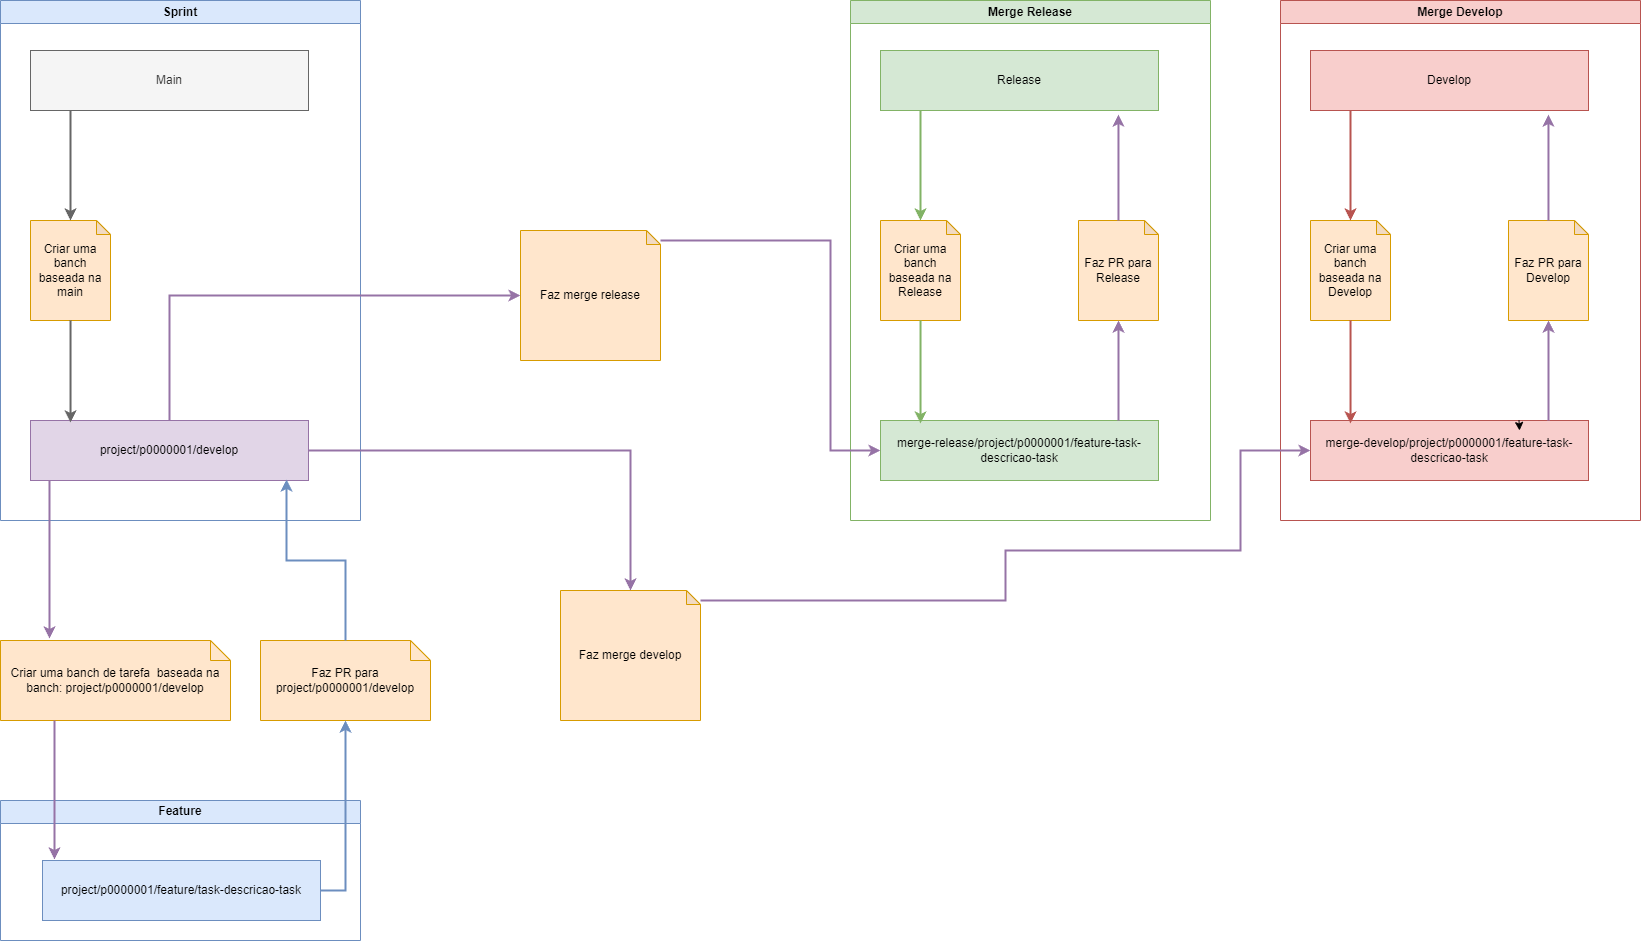

The diagram above was exported from draw.io. Its source (the exported page's mxGraphModel, read from the mxfile embedded in the PNG):
<mxGraphModel dx="2963" dy="1066" grid="1" gridSize="10" guides="1" tooltips="1" connect="1" arrows="1" fold="1" page="1" pageScale="1" pageWidth="827" pageHeight="1169" math="0" shadow="0">
  <root>
    <mxCell id="McRXRDtHxzmG4WxLIfud-0" />
    <mxCell id="McRXRDtHxzmG4WxLIfud-1" parent="McRXRDtHxzmG4WxLIfud-0" />
    <mxCell id="x44qdAPHXxdCog5IQnw0-0" value="Feature" style="swimlane;whiteSpace=wrap;html=1;fillColor=#dae8fc;strokeColor=#6c8ebf;" vertex="1" parent="McRXRDtHxzmG4WxLIfud-1">
      <mxGeometry y="840" width="360" height="140" as="geometry" />
    </mxCell>
    <mxCell id="x44qdAPHXxdCog5IQnw0-1" value="project/p0000001/feature/task-descricao-task" style="rounded=0;whiteSpace=wrap;html=1;fillColor=#dae8fc;strokeColor=#6c8ebf;" vertex="1" parent="x44qdAPHXxdCog5IQnw0-0">
      <mxGeometry x="42" y="60" width="278" height="60" as="geometry" />
    </mxCell>
    <mxCell id="x44qdAPHXxdCog5IQnw0-2" value="Sprint" style="swimlane;whiteSpace=wrap;html=1;fillColor=#dae8fc;strokeColor=#6c8ebf;" vertex="1" parent="McRXRDtHxzmG4WxLIfud-1">
      <mxGeometry y="40" width="360" height="520" as="geometry" />
    </mxCell>
    <mxCell id="x44qdAPHXxdCog5IQnw0-3" value="Main" style="rounded=0;whiteSpace=wrap;html=1;fillColor=#f5f5f5;strokeColor=#666666;fontColor=#333333;" vertex="1" parent="x44qdAPHXxdCog5IQnw0-2">
      <mxGeometry x="30" y="50" width="278" height="60" as="geometry" />
    </mxCell>
    <mxCell id="x44qdAPHXxdCog5IQnw0-4" value="project/p0000001/develop" style="rounded=0;whiteSpace=wrap;html=1;fillColor=#e1d5e7;strokeColor=#9673a6;" vertex="1" parent="x44qdAPHXxdCog5IQnw0-2">
      <mxGeometry x="30" y="420" width="278" height="60" as="geometry" />
    </mxCell>
    <mxCell id="x44qdAPHXxdCog5IQnw0-5" value="Criar uma banch baseada na main" style="shape=note;whiteSpace=wrap;html=1;backgroundOutline=1;darkOpacity=0.05;fillColor=#ffe6cc;strokeColor=#d79b00;size=14;" vertex="1" parent="x44qdAPHXxdCog5IQnw0-2">
      <mxGeometry x="30" y="220" width="80" height="100" as="geometry" />
    </mxCell>
    <mxCell id="x44qdAPHXxdCog5IQnw0-6" style="edgeStyle=orthogonalEdgeStyle;rounded=0;orthogonalLoop=1;jettySize=auto;html=1;entryX=0.5;entryY=0;entryDx=0;entryDy=0;entryPerimeter=0;fillColor=#f5f5f5;strokeColor=#666666;strokeWidth=2;" edge="1" parent="x44qdAPHXxdCog5IQnw0-2" source="x44qdAPHXxdCog5IQnw0-3" target="x44qdAPHXxdCog5IQnw0-5">
      <mxGeometry relative="1" as="geometry">
        <Array as="points">
          <mxPoint x="70" y="140" />
          <mxPoint x="70" y="140" />
        </Array>
      </mxGeometry>
    </mxCell>
    <mxCell id="x44qdAPHXxdCog5IQnw0-7" style="edgeStyle=orthogonalEdgeStyle;rounded=0;orthogonalLoop=1;jettySize=auto;html=1;entryX=0.144;entryY=0.033;entryDx=0;entryDy=0;entryPerimeter=0;strokeWidth=2;fillColor=#f5f5f5;strokeColor=#666666;" edge="1" parent="x44qdAPHXxdCog5IQnw0-2" source="x44qdAPHXxdCog5IQnw0-5" target="x44qdAPHXxdCog5IQnw0-4">
      <mxGeometry relative="1" as="geometry" />
    </mxCell>
    <mxCell id="x44qdAPHXxdCog5IQnw0-8" value="Merge Release" style="swimlane;whiteSpace=wrap;html=1;fillColor=#d5e8d4;strokeColor=#82b366;" vertex="1" parent="McRXRDtHxzmG4WxLIfud-1">
      <mxGeometry x="850" y="40" width="360" height="520" as="geometry" />
    </mxCell>
    <mxCell id="x44qdAPHXxdCog5IQnw0-9" value="Release" style="rounded=0;whiteSpace=wrap;html=1;fillColor=#d5e8d4;strokeColor=#82b366;" vertex="1" parent="x44qdAPHXxdCog5IQnw0-8">
      <mxGeometry x="30" y="50" width="278" height="60" as="geometry" />
    </mxCell>
    <mxCell id="x44qdAPHXxdCog5IQnw0-10" value="merge-release/project/p0000001/feature-task-descricao-task" style="rounded=0;whiteSpace=wrap;html=1;fillColor=#d5e8d4;strokeColor=#82b366;" vertex="1" parent="x44qdAPHXxdCog5IQnw0-8">
      <mxGeometry x="30" y="420" width="278" height="60" as="geometry" />
    </mxCell>
    <mxCell id="x44qdAPHXxdCog5IQnw0-11" value="Criar uma banch baseada na Release" style="shape=note;whiteSpace=wrap;html=1;backgroundOutline=1;darkOpacity=0.05;fillColor=#ffe6cc;strokeColor=#d79b00;size=14;" vertex="1" parent="x44qdAPHXxdCog5IQnw0-8">
      <mxGeometry x="30" y="220" width="80" height="100" as="geometry" />
    </mxCell>
    <mxCell id="x44qdAPHXxdCog5IQnw0-12" style="edgeStyle=orthogonalEdgeStyle;rounded=0;orthogonalLoop=1;jettySize=auto;html=1;entryX=0.5;entryY=0;entryDx=0;entryDy=0;entryPerimeter=0;fillColor=#d5e8d4;strokeColor=#82b366;strokeWidth=2;" edge="1" parent="x44qdAPHXxdCog5IQnw0-8" source="x44qdAPHXxdCog5IQnw0-9" target="x44qdAPHXxdCog5IQnw0-11">
      <mxGeometry relative="1" as="geometry">
        <Array as="points">
          <mxPoint x="70" y="120" />
          <mxPoint x="70" y="120" />
        </Array>
      </mxGeometry>
    </mxCell>
    <mxCell id="x44qdAPHXxdCog5IQnw0-13" style="edgeStyle=orthogonalEdgeStyle;rounded=0;orthogonalLoop=1;jettySize=auto;html=1;entryX=0.144;entryY=0.05;entryDx=0;entryDy=0;entryPerimeter=0;fillColor=#d5e8d4;strokeColor=#82b366;strokeWidth=2;" edge="1" parent="x44qdAPHXxdCog5IQnw0-8" source="x44qdAPHXxdCog5IQnw0-11" target="x44qdAPHXxdCog5IQnw0-10">
      <mxGeometry relative="1" as="geometry" />
    </mxCell>
    <mxCell id="x44qdAPHXxdCog5IQnw0-14" value="Faz PR para Release" style="shape=note;whiteSpace=wrap;html=1;backgroundOutline=1;darkOpacity=0.05;fillColor=#ffe6cc;strokeColor=#d79b00;size=14;" vertex="1" parent="x44qdAPHXxdCog5IQnw0-8">
      <mxGeometry x="228" y="220" width="80" height="100" as="geometry" />
    </mxCell>
    <mxCell id="x44qdAPHXxdCog5IQnw0-15" style="edgeStyle=orthogonalEdgeStyle;rounded=0;orthogonalLoop=1;jettySize=auto;html=1;entryX=0.5;entryY=1;entryDx=0;entryDy=0;entryPerimeter=0;fillColor=#e1d5e7;strokeColor=#9673a6;strokeWidth=2;" edge="1" parent="x44qdAPHXxdCog5IQnw0-8" source="x44qdAPHXxdCog5IQnw0-10" target="x44qdAPHXxdCog5IQnw0-14">
      <mxGeometry relative="1" as="geometry">
        <Array as="points">
          <mxPoint x="268" y="390" />
          <mxPoint x="268" y="390" />
        </Array>
      </mxGeometry>
    </mxCell>
    <mxCell id="x44qdAPHXxdCog5IQnw0-16" style="edgeStyle=orthogonalEdgeStyle;rounded=0;orthogonalLoop=1;jettySize=auto;html=1;entryX=0.856;entryY=1.067;entryDx=0;entryDy=0;entryPerimeter=0;fillColor=#e1d5e7;strokeColor=#9673a6;strokeWidth=2;" edge="1" parent="x44qdAPHXxdCog5IQnw0-8" source="x44qdAPHXxdCog5IQnw0-14" target="x44qdAPHXxdCog5IQnw0-9">
      <mxGeometry relative="1" as="geometry" />
    </mxCell>
    <mxCell id="x44qdAPHXxdCog5IQnw0-17" value="Criar uma banch de tarefa&amp;nbsp; baseada na banch:&amp;nbsp;project/p0000001/develop" style="shape=note;size=20;whiteSpace=wrap;html=1;labelBackgroundColor=none;fillColor=#ffe6cc;strokeColor=#d79b00;" vertex="1" parent="McRXRDtHxzmG4WxLIfud-1">
      <mxGeometry y="680" width="230" height="80" as="geometry" />
    </mxCell>
    <mxCell id="x44qdAPHXxdCog5IQnw0-18" style="edgeStyle=orthogonalEdgeStyle;rounded=0;orthogonalLoop=1;jettySize=auto;html=1;entryX=0.213;entryY=-0.025;entryDx=0;entryDy=0;entryPerimeter=0;fillColor=#e1d5e7;strokeColor=#9673a6;strokeWidth=2;" edge="1" parent="McRXRDtHxzmG4WxLIfud-1" source="x44qdAPHXxdCog5IQnw0-4" target="x44qdAPHXxdCog5IQnw0-17">
      <mxGeometry relative="1" as="geometry">
        <Array as="points">
          <mxPoint x="49" y="560" />
          <mxPoint x="49" y="560" />
        </Array>
      </mxGeometry>
    </mxCell>
    <mxCell id="x44qdAPHXxdCog5IQnw0-19" style="edgeStyle=orthogonalEdgeStyle;rounded=0;orthogonalLoop=1;jettySize=auto;html=1;entryX=0.043;entryY=-0.017;entryDx=0;entryDy=0;entryPerimeter=0;fillColor=#e1d5e7;strokeColor=#9673a6;strokeWidth=2;" edge="1" parent="McRXRDtHxzmG4WxLIfud-1" source="x44qdAPHXxdCog5IQnw0-17" target="x44qdAPHXxdCog5IQnw0-1">
      <mxGeometry relative="1" as="geometry">
        <Array as="points">
          <mxPoint x="54" y="800" />
          <mxPoint x="54" y="800" />
        </Array>
      </mxGeometry>
    </mxCell>
    <mxCell id="x44qdAPHXxdCog5IQnw0-20" value="Faz PR para project/p0000001/develop" style="shape=note;size=20;whiteSpace=wrap;html=1;labelBackgroundColor=none;fillColor=#ffe6cc;strokeColor=#d79b00;" vertex="1" parent="McRXRDtHxzmG4WxLIfud-1">
      <mxGeometry x="260" y="680" width="170" height="80" as="geometry" />
    </mxCell>
    <mxCell id="x44qdAPHXxdCog5IQnw0-21" style="edgeStyle=orthogonalEdgeStyle;rounded=0;orthogonalLoop=1;jettySize=auto;html=1;fillColor=#dae8fc;strokeColor=#6c8ebf;strokeWidth=2;" edge="1" parent="McRXRDtHxzmG4WxLIfud-1" source="x44qdAPHXxdCog5IQnw0-1" target="x44qdAPHXxdCog5IQnw0-20">
      <mxGeometry relative="1" as="geometry">
        <Array as="points">
          <mxPoint x="345" y="930" />
        </Array>
      </mxGeometry>
    </mxCell>
    <mxCell id="x44qdAPHXxdCog5IQnw0-22" style="edgeStyle=orthogonalEdgeStyle;rounded=0;orthogonalLoop=1;jettySize=auto;html=1;entryX=0.921;entryY=0.983;entryDx=0;entryDy=0;entryPerimeter=0;strokeWidth=2;fillColor=#dae8fc;strokeColor=#6c8ebf;" edge="1" parent="McRXRDtHxzmG4WxLIfud-1" source="x44qdAPHXxdCog5IQnw0-20" target="x44qdAPHXxdCog5IQnw0-4">
      <mxGeometry relative="1" as="geometry" />
    </mxCell>
    <mxCell id="x44qdAPHXxdCog5IQnw0-23" style="edgeStyle=orthogonalEdgeStyle;rounded=0;orthogonalLoop=1;jettySize=auto;html=1;entryX=0;entryY=0.5;entryDx=0;entryDy=0;fillColor=#e1d5e7;strokeColor=#9673a6;strokeWidth=2;" edge="1" parent="McRXRDtHxzmG4WxLIfud-1" source="x44qdAPHXxdCog5IQnw0-24" target="x44qdAPHXxdCog5IQnw0-10">
      <mxGeometry relative="1" as="geometry">
        <Array as="points">
          <mxPoint x="830" y="280" />
          <mxPoint x="830" y="490" />
        </Array>
      </mxGeometry>
    </mxCell>
    <mxCell id="x44qdAPHXxdCog5IQnw0-24" value="Faz merge release" style="shape=note;whiteSpace=wrap;html=1;backgroundOutline=1;darkOpacity=0.05;fillColor=#ffe6cc;strokeColor=#d79b00;size=14;" vertex="1" parent="McRXRDtHxzmG4WxLIfud-1">
      <mxGeometry x="520" y="270" width="140" height="130" as="geometry" />
    </mxCell>
    <mxCell id="x44qdAPHXxdCog5IQnw0-25" style="edgeStyle=orthogonalEdgeStyle;rounded=0;orthogonalLoop=1;jettySize=auto;html=1;entryX=0;entryY=0.5;entryDx=0;entryDy=0;entryPerimeter=0;strokeWidth=2;fillColor=#e1d5e7;strokeColor=#9673a6;" edge="1" parent="McRXRDtHxzmG4WxLIfud-1" source="x44qdAPHXxdCog5IQnw0-4" target="x44qdAPHXxdCog5IQnw0-24">
      <mxGeometry relative="1" as="geometry">
        <Array as="points">
          <mxPoint x="169" y="335" />
        </Array>
      </mxGeometry>
    </mxCell>
    <mxCell id="x44qdAPHXxdCog5IQnw0-26" value="Merge Develop" style="swimlane;whiteSpace=wrap;html=1;fillColor=#f8cecc;strokeColor=#b85450;" vertex="1" parent="McRXRDtHxzmG4WxLIfud-1">
      <mxGeometry x="1280" y="40" width="360" height="520" as="geometry" />
    </mxCell>
    <mxCell id="x44qdAPHXxdCog5IQnw0-27" value="Develop" style="rounded=0;whiteSpace=wrap;html=1;fillColor=#f8cecc;strokeColor=#b85450;" vertex="1" parent="x44qdAPHXxdCog5IQnw0-26">
      <mxGeometry x="30" y="50" width="278" height="60" as="geometry" />
    </mxCell>
    <mxCell id="x44qdAPHXxdCog5IQnw0-28" value="merge-develop/project/p0000001/feature-task-descricao-task" style="rounded=0;whiteSpace=wrap;html=1;fillColor=#f8cecc;strokeColor=#b85450;" vertex="1" parent="x44qdAPHXxdCog5IQnw0-26">
      <mxGeometry x="30" y="420" width="278" height="60" as="geometry" />
    </mxCell>
    <mxCell id="x44qdAPHXxdCog5IQnw0-29" value="Criar uma banch baseada na Develop" style="shape=note;whiteSpace=wrap;html=1;backgroundOutline=1;darkOpacity=0.05;fillColor=#ffe6cc;strokeColor=#d79b00;size=14;" vertex="1" parent="x44qdAPHXxdCog5IQnw0-26">
      <mxGeometry x="30" y="220" width="80" height="100" as="geometry" />
    </mxCell>
    <mxCell id="x44qdAPHXxdCog5IQnw0-30" style="edgeStyle=orthogonalEdgeStyle;rounded=0;orthogonalLoop=1;jettySize=auto;html=1;entryX=0.5;entryY=0;entryDx=0;entryDy=0;entryPerimeter=0;fillColor=#f8cecc;strokeColor=#b85450;strokeWidth=2;" edge="1" parent="x44qdAPHXxdCog5IQnw0-26" source="x44qdAPHXxdCog5IQnw0-27" target="x44qdAPHXxdCog5IQnw0-29">
      <mxGeometry relative="1" as="geometry">
        <Array as="points">
          <mxPoint x="70" y="120" />
          <mxPoint x="70" y="120" />
        </Array>
      </mxGeometry>
    </mxCell>
    <mxCell id="x44qdAPHXxdCog5IQnw0-31" style="edgeStyle=orthogonalEdgeStyle;rounded=0;orthogonalLoop=1;jettySize=auto;html=1;entryX=0.144;entryY=0.05;entryDx=0;entryDy=0;entryPerimeter=0;fillColor=#f8cecc;strokeColor=#b85450;strokeWidth=2;" edge="1" parent="x44qdAPHXxdCog5IQnw0-26" source="x44qdAPHXxdCog5IQnw0-29" target="x44qdAPHXxdCog5IQnw0-28">
      <mxGeometry relative="1" as="geometry" />
    </mxCell>
    <mxCell id="x44qdAPHXxdCog5IQnw0-32" value="Faz PR para Develop" style="shape=note;whiteSpace=wrap;html=1;backgroundOutline=1;darkOpacity=0.05;fillColor=#ffe6cc;strokeColor=#d79b00;size=14;" vertex="1" parent="x44qdAPHXxdCog5IQnw0-26">
      <mxGeometry x="228" y="220" width="80" height="100" as="geometry" />
    </mxCell>
    <mxCell id="x44qdAPHXxdCog5IQnw0-33" style="edgeStyle=orthogonalEdgeStyle;rounded=0;orthogonalLoop=1;jettySize=auto;html=1;exitX=0.75;exitY=0;exitDx=0;exitDy=0;entryX=0.752;entryY=0.167;entryDx=0;entryDy=0;entryPerimeter=0;" edge="1" parent="x44qdAPHXxdCog5IQnw0-26" source="x44qdAPHXxdCog5IQnw0-28" target="x44qdAPHXxdCog5IQnw0-28">
      <mxGeometry relative="1" as="geometry" />
    </mxCell>
    <mxCell id="x44qdAPHXxdCog5IQnw0-34" style="edgeStyle=orthogonalEdgeStyle;rounded=0;orthogonalLoop=1;jettySize=auto;html=1;entryX=0.5;entryY=1;entryDx=0;entryDy=0;entryPerimeter=0;fillColor=#e1d5e7;strokeColor=#9673a6;strokeWidth=2;" edge="1" parent="x44qdAPHXxdCog5IQnw0-26" source="x44qdAPHXxdCog5IQnw0-28" target="x44qdAPHXxdCog5IQnw0-32">
      <mxGeometry relative="1" as="geometry">
        <Array as="points">
          <mxPoint x="268" y="390" />
          <mxPoint x="268" y="390" />
        </Array>
      </mxGeometry>
    </mxCell>
    <mxCell id="x44qdAPHXxdCog5IQnw0-35" style="edgeStyle=orthogonalEdgeStyle;rounded=0;orthogonalLoop=1;jettySize=auto;html=1;entryX=0.856;entryY=1.067;entryDx=0;entryDy=0;entryPerimeter=0;fillColor=#e1d5e7;strokeColor=#9673a6;strokeWidth=2;" edge="1" parent="x44qdAPHXxdCog5IQnw0-26" source="x44qdAPHXxdCog5IQnw0-32" target="x44qdAPHXxdCog5IQnw0-27">
      <mxGeometry relative="1" as="geometry" />
    </mxCell>
    <mxCell id="x44qdAPHXxdCog5IQnw0-36" style="edgeStyle=orthogonalEdgeStyle;rounded=0;orthogonalLoop=1;jettySize=auto;html=1;entryX=0;entryY=0.5;entryDx=0;entryDy=0;fillColor=#e1d5e7;strokeColor=#9673a6;strokeWidth=2;" edge="1" parent="McRXRDtHxzmG4WxLIfud-1" source="x44qdAPHXxdCog5IQnw0-37" target="x44qdAPHXxdCog5IQnw0-28">
      <mxGeometry relative="1" as="geometry">
        <Array as="points">
          <mxPoint x="1005" y="640" />
          <mxPoint x="1005" y="590" />
          <mxPoint x="1240" y="590" />
          <mxPoint x="1240" y="490" />
        </Array>
      </mxGeometry>
    </mxCell>
    <mxCell id="x44qdAPHXxdCog5IQnw0-37" value="Faz merge develop" style="shape=note;whiteSpace=wrap;html=1;backgroundOutline=1;darkOpacity=0.05;fillColor=#ffe6cc;strokeColor=#d79b00;size=14;" vertex="1" parent="McRXRDtHxzmG4WxLIfud-1">
      <mxGeometry x="560" y="630" width="140" height="130" as="geometry" />
    </mxCell>
    <mxCell id="x44qdAPHXxdCog5IQnw0-38" style="edgeStyle=orthogonalEdgeStyle;rounded=0;orthogonalLoop=1;jettySize=auto;html=1;fillColor=#e1d5e7;strokeColor=#9673a6;strokeWidth=2;" edge="1" parent="McRXRDtHxzmG4WxLIfud-1" source="x44qdAPHXxdCog5IQnw0-4" target="x44qdAPHXxdCog5IQnw0-37">
      <mxGeometry relative="1" as="geometry" />
    </mxCell>
  </root>
</mxGraphModel>